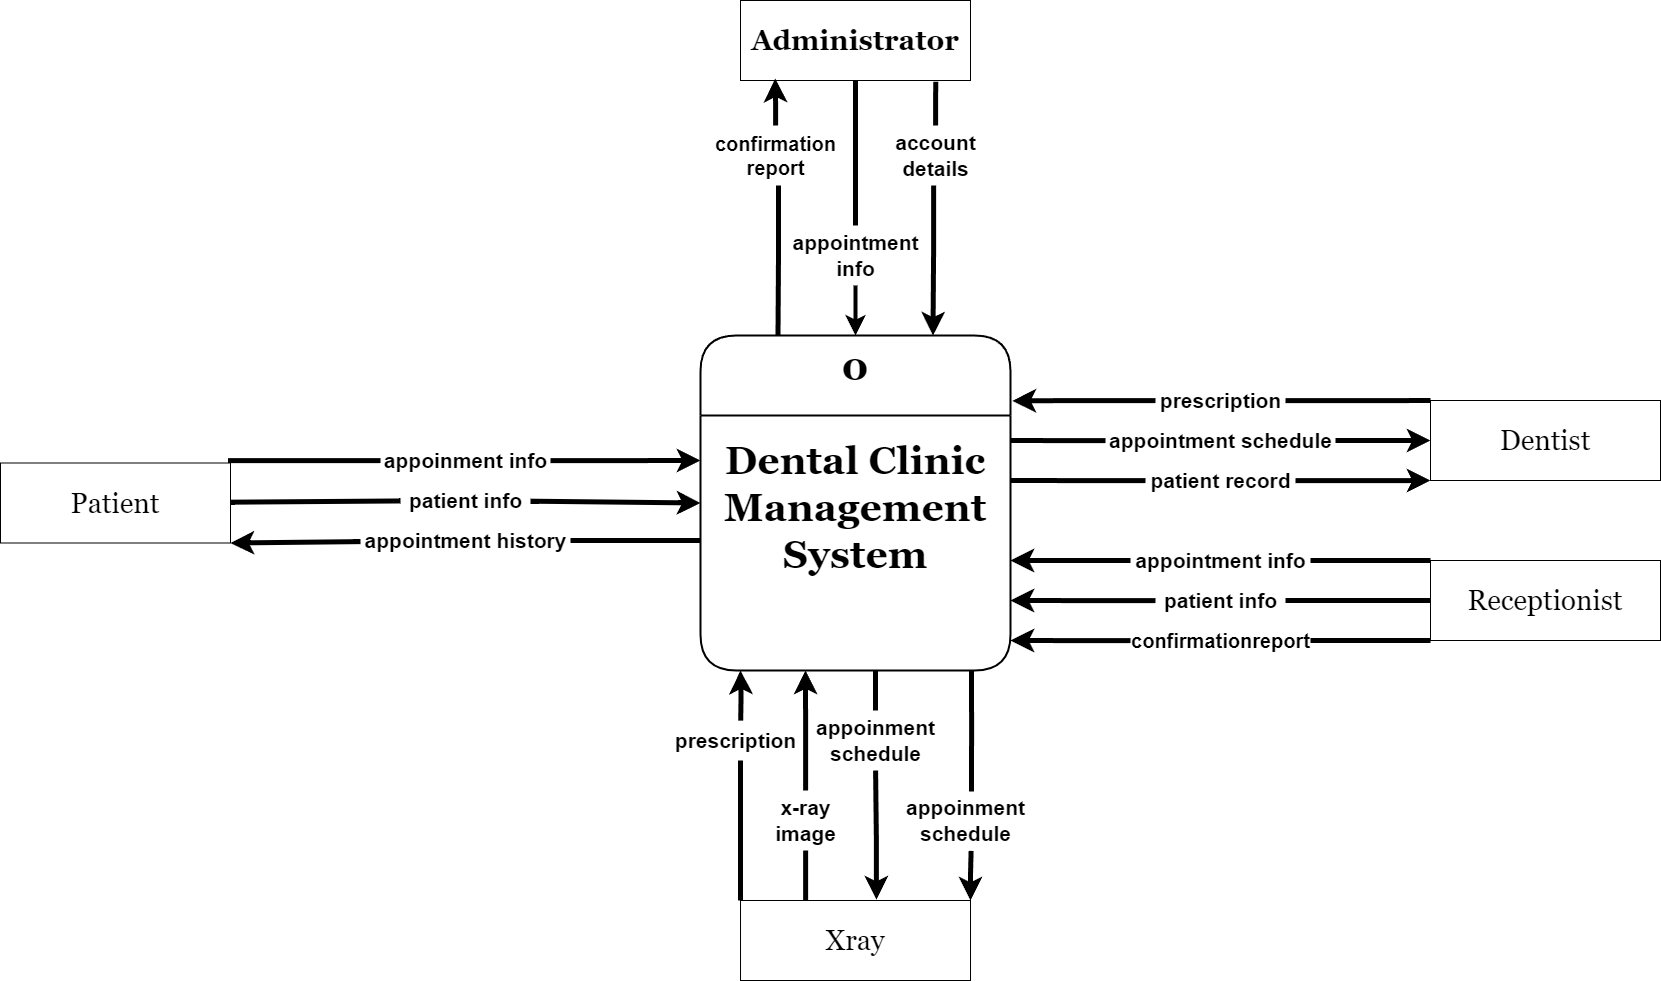

The diagram above was exported from draw.io. Its source (the exported page's mxGraphModel, read from the mxfile embedded in the PNG):
<mxGraphModel dx="1708" dy="2593" grid="1" gridSize="10" guides="1" tooltips="1" connect="1" arrows="1" fold="1" page="1" pageScale="1" pageWidth="850" pageHeight="1100" background="#ffffff" math="0" shadow="0">
  <root>
    <mxCell id="0" />
    <mxCell id="1" parent="0" />
    <mxCell id="Bsj50UO87GULKba2y6Cf-62" style="edgeStyle=orthogonalEdgeStyle;rounded=0;orthogonalLoop=1;jettySize=auto;html=1;fontSize=12;startSize=8;endSize=8;entryX=0.54;entryY=0.003;entryDx=0;entryDy=0;entryPerimeter=0;strokeWidth=5;endArrow=none;endFill=0;startArrow=classic;startFill=1;" edge="1" parent="1" target="Bsj50UO87GULKba2y6Cf-59">
      <mxGeometry relative="1" as="geometry">
        <mxPoint x="470" y="580" as="sourcePoint" />
      </mxGeometry>
    </mxCell>
    <mxCell id="hfHN6D2mF1iG0yMVnGWX-2" value="0&#10;&#10;Dental Clinic&#10;Management&#10;System" style="swimlane;fontStyle=1;childLayout=stackLayout;horizontal=1;startSize=80;fillColor=#ffffff;horizontalStack=0;resizeParent=1;resizeParentMax=0;resizeLast=0;collapsible=0;marginBottom=0;swimlaneFillColor=#ffffff;rounded=1;fontSize=39;fontFamily=Georgia;verticalAlign=top;strokeWidth=2;" parent="1" vertex="1">
      <mxGeometry x="430" y="245" width="310" height="335" as="geometry" />
    </mxCell>
    <mxCell id="hfHN6D2mF1iG0yMVnGWX-3" value="&lt;font style=&quot;font-size: 28px;&quot;&gt;Administrator&lt;/font&gt;" style="html=1;dashed=0;whiteSpace=wrap;rounded=0;fontSize=19;fontFamily=Georgia;fontStyle=1" parent="1" vertex="1">
      <mxGeometry x="470" y="-90" width="230" height="80" as="geometry" />
    </mxCell>
    <mxCell id="y_QdQkSx3A7HoJusCJNv-22" value="&lt;span style=&quot;font-size: 19px;&quot;&gt;&lt;br&gt;&lt;/span&gt;" style="text;html=1;align=center;verticalAlign=middle;resizable=0;points=[];autosize=1;strokeColor=none;fillColor=none;" parent="1" vertex="1">
      <mxGeometry x="510" y="410" width="20" height="40" as="geometry" />
    </mxCell>
    <mxCell id="Bsj50UO87GULKba2y6Cf-21" style="edgeStyle=orthogonalEdgeStyle;rounded=0;orthogonalLoop=1;jettySize=auto;html=1;entryX=0.75;entryY=0;entryDx=0;entryDy=0;fontSize=12;startSize=8;endSize=8;strokeWidth=5;" edge="1" parent="1" source="Bsj50UO87GULKba2y6Cf-3" target="hfHN6D2mF1iG0yMVnGWX-2">
      <mxGeometry relative="1" as="geometry">
        <Array as="points">
          <mxPoint x="663" y="163" />
          <mxPoint x="663" y="163" />
        </Array>
      </mxGeometry>
    </mxCell>
    <mxCell id="Bsj50UO87GULKba2y6Cf-3" value="&lt;font style=&quot;font-size: 21px;&quot;&gt;account&lt;br style=&quot;font-size: 21px;&quot;&gt;details&lt;/font&gt;" style="text;html=1;align=center;verticalAlign=middle;resizable=0;points=[];autosize=1;strokeColor=none;fillColor=none;fontSize=21;fontStyle=1" vertex="1" parent="1">
      <mxGeometry x="615" y="35" width="100" height="60" as="geometry" />
    </mxCell>
    <mxCell id="Bsj50UO87GULKba2y6Cf-19" style="edgeStyle=orthogonalEdgeStyle;rounded=0;orthogonalLoop=1;jettySize=auto;html=1;entryX=0.5;entryY=0;entryDx=0;entryDy=0;fontSize=12;startSize=8;endSize=8;strokeWidth=4;" edge="1" parent="1" source="Bsj50UO87GULKba2y6Cf-15" target="hfHN6D2mF1iG0yMVnGWX-2">
      <mxGeometry relative="1" as="geometry" />
    </mxCell>
    <mxCell id="Bsj50UO87GULKba2y6Cf-20" style="edgeStyle=orthogonalEdgeStyle;rounded=0;orthogonalLoop=1;jettySize=auto;html=1;entryX=0.5;entryY=1;entryDx=0;entryDy=0;fontSize=12;startSize=8;endSize=8;strokeWidth=5;endArrow=none;endFill=0;" edge="1" parent="1" source="Bsj50UO87GULKba2y6Cf-15" target="hfHN6D2mF1iG0yMVnGWX-3">
      <mxGeometry relative="1" as="geometry" />
    </mxCell>
    <mxCell id="Bsj50UO87GULKba2y6Cf-15" value="&lt;font style=&quot;font-size: 21px;&quot;&gt;appointment&lt;br style=&quot;font-size: 21px;&quot;&gt;info&lt;/font&gt;" style="text;html=1;align=center;verticalAlign=middle;resizable=0;points=[];autosize=1;strokeColor=none;fillColor=none;fontSize=21;fontStyle=1" vertex="1" parent="1">
      <mxGeometry x="515.01" y="135" width="140" height="60" as="geometry" />
    </mxCell>
    <mxCell id="Bsj50UO87GULKba2y6Cf-23" style="edgeStyle=orthogonalEdgeStyle;rounded=0;orthogonalLoop=1;jettySize=auto;html=1;entryX=0.151;entryY=0.976;entryDx=0;entryDy=0;fontSize=12;startSize=8;endSize=8;endArrow=classic;endFill=1;strokeWidth=5;entryPerimeter=0;" edge="1" parent="1" source="Bsj50UO87GULKba2y6Cf-17" target="hfHN6D2mF1iG0yMVnGWX-3">
      <mxGeometry relative="1" as="geometry" />
    </mxCell>
    <mxCell id="Bsj50UO87GULKba2y6Cf-24" style="edgeStyle=orthogonalEdgeStyle;rounded=0;orthogonalLoop=1;jettySize=auto;html=1;entryX=0.25;entryY=0;entryDx=0;entryDy=0;fontSize=12;startSize=8;endSize=8;strokeWidth=5;endArrow=none;endFill=0;" edge="1" parent="1" source="Bsj50UO87GULKba2y6Cf-17" target="hfHN6D2mF1iG0yMVnGWX-2">
      <mxGeometry relative="1" as="geometry">
        <Array as="points">
          <mxPoint x="508" y="165" />
          <mxPoint x="507" y="165" />
        </Array>
      </mxGeometry>
    </mxCell>
    <mxCell id="Bsj50UO87GULKba2y6Cf-17" value="&lt;span style=&quot;font-size: 20px;&quot;&gt;confirmation&lt;br style=&quot;font-size: 20px;&quot;&gt;report&lt;/span&gt;" style="text;html=1;align=center;verticalAlign=middle;resizable=0;points=[];autosize=1;strokeColor=none;fillColor=none;fontSize=20;fontStyle=1" vertex="1" parent="1">
      <mxGeometry x="440" y="35" width="130" height="60" as="geometry" />
    </mxCell>
    <mxCell id="Bsj50UO87GULKba2y6Cf-22" style="edgeStyle=orthogonalEdgeStyle;rounded=0;orthogonalLoop=1;jettySize=auto;html=1;entryX=0.849;entryY=1.016;entryDx=0;entryDy=0;fontSize=12;startSize=8;endSize=8;endArrow=none;endFill=0;strokeWidth=5;entryPerimeter=0;" edge="1" parent="1" source="Bsj50UO87GULKba2y6Cf-3" target="hfHN6D2mF1iG0yMVnGWX-3">
      <mxGeometry relative="1" as="geometry" />
    </mxCell>
    <mxCell id="Bsj50UO87GULKba2y6Cf-25" value="&lt;font style=&quot;font-size: 28px;&quot;&gt;Receptionist&lt;/font&gt;" style="html=1;dashed=0;whiteSpace=wrap;rounded=0;fontSize=19;fontFamily=Georgia;" vertex="1" parent="1">
      <mxGeometry x="1160" y="470" width="230" height="80" as="geometry" />
    </mxCell>
    <mxCell id="Bsj50UO87GULKba2y6Cf-75" style="edgeStyle=orthogonalEdgeStyle;rounded=0;orthogonalLoop=1;jettySize=auto;html=1;exitX=1;exitY=0;exitDx=0;exitDy=0;fontSize=12;startSize=8;endSize=8;strokeWidth=5;endArrow=none;endFill=0;" edge="1" parent="1" source="Bsj50UO87GULKba2y6Cf-26" target="Bsj50UO87GULKba2y6Cf-74">
      <mxGeometry relative="1" as="geometry">
        <Array as="points">
          <mxPoint x="-40" y="370" />
        </Array>
      </mxGeometry>
    </mxCell>
    <mxCell id="Bsj50UO87GULKba2y6Cf-79" style="edgeStyle=none;curved=1;rounded=0;orthogonalLoop=1;jettySize=auto;html=1;fontSize=12;startSize=8;endSize=8;endArrow=none;endFill=0;strokeWidth=5;" edge="1" parent="1" source="Bsj50UO87GULKba2y6Cf-26" target="Bsj50UO87GULKba2y6Cf-78">
      <mxGeometry relative="1" as="geometry" />
    </mxCell>
    <mxCell id="Bsj50UO87GULKba2y6Cf-83" style="edgeStyle=none;curved=1;rounded=0;orthogonalLoop=1;jettySize=auto;html=1;exitX=1;exitY=1;exitDx=0;exitDy=0;fontSize=12;startSize=8;endSize=8;endArrow=none;endFill=0;startArrow=classic;startFill=1;strokeWidth=5;" edge="1" parent="1" source="Bsj50UO87GULKba2y6Cf-26" target="Bsj50UO87GULKba2y6Cf-82">
      <mxGeometry relative="1" as="geometry" />
    </mxCell>
    <mxCell id="Bsj50UO87GULKba2y6Cf-26" value="Patient" style="html=1;dashed=0;whiteSpace=wrap;rounded=0;fontSize=28;fontFamily=Georgia;" vertex="1" parent="1">
      <mxGeometry x="-270" y="372.5" width="230" height="80" as="geometry" />
    </mxCell>
    <mxCell id="Bsj50UO87GULKba2y6Cf-27" value="&lt;font style=&quot;font-size: 28px;&quot;&gt;Dentist&lt;/font&gt;" style="html=1;dashed=0;whiteSpace=wrap;rounded=0;fontSize=19;fontFamily=Georgia;" vertex="1" parent="1">
      <mxGeometry x="1160" y="310" width="230" height="80" as="geometry" />
    </mxCell>
    <mxCell id="Bsj50UO87GULKba2y6Cf-66" style="edgeStyle=orthogonalEdgeStyle;rounded=0;orthogonalLoop=1;jettySize=auto;html=1;fontSize=12;startSize=8;endSize=8;exitX=0.283;exitY=0.002;exitDx=0;exitDy=0;exitPerimeter=0;strokeWidth=5;endArrow=none;endFill=0;" edge="1" parent="1" source="Bsj50UO87GULKba2y6Cf-28" target="Bsj50UO87GULKba2y6Cf-63">
      <mxGeometry relative="1" as="geometry" />
    </mxCell>
    <mxCell id="Bsj50UO87GULKba2y6Cf-69" style="edgeStyle=orthogonalEdgeStyle;rounded=0;orthogonalLoop=1;jettySize=auto;html=1;fontSize=12;startSize=8;endSize=8;exitX=0.591;exitY=-0.011;exitDx=0;exitDy=0;exitPerimeter=0;strokeWidth=5;endArrow=none;endFill=0;startArrow=classic;startFill=1;" edge="1" parent="1" source="Bsj50UO87GULKba2y6Cf-28" target="Bsj50UO87GULKba2y6Cf-68">
      <mxGeometry relative="1" as="geometry" />
    </mxCell>
    <mxCell id="Bsj50UO87GULKba2y6Cf-28" value="&lt;font style=&quot;font-size: 28px;&quot;&gt;Xray&lt;/font&gt;" style="html=1;dashed=0;whiteSpace=wrap;rounded=0;fontSize=19;fontFamily=Georgia;" vertex="1" parent="1">
      <mxGeometry x="470.01" y="810" width="230" height="80" as="geometry" />
    </mxCell>
    <mxCell id="Bsj50UO87GULKba2y6Cf-37" style="edgeStyle=orthogonalEdgeStyle;rounded=0;orthogonalLoop=1;jettySize=auto;html=1;entryX=0;entryY=0;entryDx=0;entryDy=0;fontSize=12;startSize=8;endSize=8;strokeWidth=5;endArrow=none;endFill=0;" edge="1" parent="1" source="Bsj50UO87GULKba2y6Cf-36" target="Bsj50UO87GULKba2y6Cf-27">
      <mxGeometry relative="1" as="geometry">
        <Array as="points">
          <mxPoint x="1130" y="310" />
          <mxPoint x="1130" y="310" />
        </Array>
      </mxGeometry>
    </mxCell>
    <mxCell id="Bsj50UO87GULKba2y6Cf-36" value="&lt;font style=&quot;font-size: 21px;&quot;&gt;prescription&lt;/font&gt;" style="text;html=1;align=center;verticalAlign=middle;resizable=0;points=[];autosize=1;strokeColor=none;fillColor=none;fontSize=21;fontStyle=1" vertex="1" parent="1">
      <mxGeometry x="885" y="290" width="130" height="40" as="geometry" />
    </mxCell>
    <mxCell id="Bsj50UO87GULKba2y6Cf-39" style="edgeStyle=orthogonalEdgeStyle;rounded=0;orthogonalLoop=1;jettySize=auto;html=1;entryX=1.006;entryY=0.195;entryDx=0;entryDy=0;fontSize=12;startSize=8;endSize=8;strokeWidth=5;entryPerimeter=0;" edge="1" parent="1" source="Bsj50UO87GULKba2y6Cf-36" target="hfHN6D2mF1iG0yMVnGWX-2">
      <mxGeometry relative="1" as="geometry" />
    </mxCell>
    <mxCell id="Bsj50UO87GULKba2y6Cf-41" style="edgeStyle=orthogonalEdgeStyle;rounded=0;orthogonalLoop=1;jettySize=auto;html=1;entryX=0;entryY=0.5;entryDx=0;entryDy=0;fontSize=12;startSize=8;endSize=8;strokeWidth=5;endArrow=classic;endFill=1;" edge="1" parent="1" source="Bsj50UO87GULKba2y6Cf-40" target="Bsj50UO87GULKba2y6Cf-27">
      <mxGeometry relative="1" as="geometry" />
    </mxCell>
    <mxCell id="Bsj50UO87GULKba2y6Cf-42" style="edgeStyle=orthogonalEdgeStyle;rounded=0;orthogonalLoop=1;jettySize=auto;html=1;fontSize=12;startSize=8;endSize=8;strokeWidth=5;endArrow=none;endFill=0;" edge="1" parent="1" source="Bsj50UO87GULKba2y6Cf-40">
      <mxGeometry relative="1" as="geometry">
        <mxPoint x="740" y="350" as="targetPoint" />
      </mxGeometry>
    </mxCell>
    <mxCell id="Bsj50UO87GULKba2y6Cf-40" value="&lt;font style=&quot;font-size: 21px;&quot;&gt;appointment schedule&lt;/font&gt;" style="text;html=1;align=center;verticalAlign=middle;resizable=0;points=[];autosize=1;strokeColor=none;fillColor=none;fontSize=21;fontStyle=1" vertex="1" parent="1">
      <mxGeometry x="835" y="330" width="230" height="40" as="geometry" />
    </mxCell>
    <mxCell id="Bsj50UO87GULKba2y6Cf-45" style="edgeStyle=orthogonalEdgeStyle;rounded=0;orthogonalLoop=1;jettySize=auto;html=1;fontSize=12;startSize=8;endSize=8;endArrow=none;endFill=0;strokeWidth=5;" edge="1" parent="1" source="Bsj50UO87GULKba2y6Cf-44">
      <mxGeometry relative="1" as="geometry">
        <mxPoint x="740" y="390" as="targetPoint" />
      </mxGeometry>
    </mxCell>
    <mxCell id="Bsj50UO87GULKba2y6Cf-46" style="edgeStyle=orthogonalEdgeStyle;rounded=0;orthogonalLoop=1;jettySize=auto;html=1;entryX=0;entryY=1;entryDx=0;entryDy=0;fontSize=12;startSize=8;endSize=8;strokeWidth=5;" edge="1" parent="1" source="Bsj50UO87GULKba2y6Cf-44" target="Bsj50UO87GULKba2y6Cf-27">
      <mxGeometry relative="1" as="geometry">
        <Array as="points">
          <mxPoint x="1130" y="390" />
          <mxPoint x="1130" y="390" />
        </Array>
      </mxGeometry>
    </mxCell>
    <mxCell id="Bsj50UO87GULKba2y6Cf-44" value="patient record" style="text;html=1;align=center;verticalAlign=middle;resizable=0;points=[];autosize=1;strokeColor=none;fillColor=none;fontSize=21;fontStyle=1" vertex="1" parent="1">
      <mxGeometry x="875" y="370" width="150" height="40" as="geometry" />
    </mxCell>
    <mxCell id="Bsj50UO87GULKba2y6Cf-49" style="edgeStyle=none;curved=1;rounded=0;orthogonalLoop=1;jettySize=auto;html=1;entryX=0;entryY=0;entryDx=0;entryDy=0;fontSize=12;startSize=8;endSize=8;endArrow=none;endFill=0;strokeWidth=5;" edge="1" parent="1" source="Bsj50UO87GULKba2y6Cf-48" target="Bsj50UO87GULKba2y6Cf-25">
      <mxGeometry relative="1" as="geometry" />
    </mxCell>
    <mxCell id="Bsj50UO87GULKba2y6Cf-50" style="edgeStyle=none;curved=1;rounded=0;orthogonalLoop=1;jettySize=auto;html=1;fontSize=12;startSize=8;endSize=8;shadow=0;strokeWidth=5;" edge="1" parent="1" source="Bsj50UO87GULKba2y6Cf-48">
      <mxGeometry relative="1" as="geometry">
        <mxPoint x="740" y="470" as="targetPoint" />
      </mxGeometry>
    </mxCell>
    <mxCell id="Bsj50UO87GULKba2y6Cf-48" value="appointment info" style="text;html=1;align=center;verticalAlign=middle;resizable=0;points=[];autosize=1;strokeColor=none;fillColor=none;fontSize=21;fontStyle=1" vertex="1" parent="1">
      <mxGeometry x="860" y="450" width="180" height="40" as="geometry" />
    </mxCell>
    <mxCell id="Bsj50UO87GULKba2y6Cf-52" style="edgeStyle=none;curved=1;rounded=0;orthogonalLoop=1;jettySize=auto;html=1;entryX=0;entryY=0.5;entryDx=0;entryDy=0;fontSize=12;startSize=8;endSize=8;strokeWidth=5;endArrow=none;endFill=0;" edge="1" parent="1" source="Bsj50UO87GULKba2y6Cf-51" target="Bsj50UO87GULKba2y6Cf-25">
      <mxGeometry relative="1" as="geometry" />
    </mxCell>
    <mxCell id="Bsj50UO87GULKba2y6Cf-53" style="edgeStyle=orthogonalEdgeStyle;rounded=0;orthogonalLoop=1;jettySize=auto;html=1;fontSize=12;startSize=8;endSize=8;strokeWidth=5;" edge="1" parent="1" source="Bsj50UO87GULKba2y6Cf-51">
      <mxGeometry relative="1" as="geometry">
        <mxPoint x="740" y="510" as="targetPoint" />
      </mxGeometry>
    </mxCell>
    <mxCell id="Bsj50UO87GULKba2y6Cf-51" value="patient info" style="text;html=1;align=center;verticalAlign=middle;resizable=0;points=[];autosize=1;strokeColor=none;fillColor=none;fontSize=21;fontStyle=1" vertex="1" parent="1">
      <mxGeometry x="885" y="490" width="130" height="40" as="geometry" />
    </mxCell>
    <mxCell id="Bsj50UO87GULKba2y6Cf-56" style="edgeStyle=none;curved=1;rounded=0;orthogonalLoop=1;jettySize=auto;html=1;entryX=0;entryY=1;entryDx=0;entryDy=0;fontSize=12;startSize=8;endSize=8;endArrow=none;endFill=0;strokeWidth=5;" edge="1" parent="1" source="Bsj50UO87GULKba2y6Cf-55" target="Bsj50UO87GULKba2y6Cf-25">
      <mxGeometry relative="1" as="geometry" />
    </mxCell>
    <mxCell id="Bsj50UO87GULKba2y6Cf-57" style="edgeStyle=orthogonalEdgeStyle;rounded=0;orthogonalLoop=1;jettySize=auto;html=1;fontSize=12;startSize=8;endSize=8;strokeWidth=5;" edge="1" parent="1" source="Bsj50UO87GULKba2y6Cf-55">
      <mxGeometry relative="1" as="geometry">
        <mxPoint x="740" y="550" as="targetPoint" />
      </mxGeometry>
    </mxCell>
    <mxCell id="Bsj50UO87GULKba2y6Cf-55" value="&lt;span style=&quot;font-size: 20px;&quot;&gt;confirmation&lt;/span&gt;&lt;span style=&quot;font-size: 20px;&quot;&gt;report&lt;/span&gt;" style="text;html=1;align=center;verticalAlign=middle;resizable=0;points=[];autosize=1;strokeColor=none;fillColor=none;fontSize=21;fontStyle=1" vertex="1" parent="1">
      <mxGeometry x="860" y="530" width="180" height="40" as="geometry" />
    </mxCell>
    <mxCell id="Bsj50UO87GULKba2y6Cf-60" style="edgeStyle=orthogonalEdgeStyle;rounded=0;orthogonalLoop=1;jettySize=auto;html=1;entryX=0;entryY=0;entryDx=0;entryDy=0;fontSize=12;startSize=8;endSize=8;endArrow=none;endFill=0;strokeWidth=5;" edge="1" parent="1" source="Bsj50UO87GULKba2y6Cf-59" target="Bsj50UO87GULKba2y6Cf-28">
      <mxGeometry relative="1" as="geometry">
        <Array as="points">
          <mxPoint x="470" y="760" />
          <mxPoint x="470" y="760" />
        </Array>
      </mxGeometry>
    </mxCell>
    <mxCell id="Bsj50UO87GULKba2y6Cf-59" value="&lt;font style=&quot;font-size: 21px;&quot;&gt;prescription&lt;/font&gt;" style="text;html=1;align=center;verticalAlign=middle;resizable=0;points=[];autosize=1;strokeColor=none;fillColor=none;fontSize=21;fontStyle=1" vertex="1" parent="1">
      <mxGeometry x="400" y="630" width="130" height="40" as="geometry" />
    </mxCell>
    <mxCell id="Bsj50UO87GULKba2y6Cf-67" style="edgeStyle=orthogonalEdgeStyle;rounded=0;orthogonalLoop=1;jettySize=auto;html=1;fontSize=12;startSize=8;endSize=8;strokeWidth=5;" edge="1" parent="1" source="Bsj50UO87GULKba2y6Cf-63">
      <mxGeometry relative="1" as="geometry">
        <mxPoint x="535.01" y="580" as="targetPoint" />
      </mxGeometry>
    </mxCell>
    <mxCell id="Bsj50UO87GULKba2y6Cf-63" value="x-ray&lt;br&gt;image" style="text;html=1;align=center;verticalAlign=middle;resizable=0;points=[];autosize=1;strokeColor=none;fillColor=none;fontSize=21;fontStyle=1" vertex="1" parent="1">
      <mxGeometry x="495.01" y="700" width="80" height="60" as="geometry" />
    </mxCell>
    <mxCell id="Bsj50UO87GULKba2y6Cf-70" style="edgeStyle=none;curved=1;rounded=0;orthogonalLoop=1;jettySize=auto;html=1;fontSize=12;startSize=8;endSize=8;strokeWidth=5;endArrow=none;endFill=0;" edge="1" parent="1" source="Bsj50UO87GULKba2y6Cf-68">
      <mxGeometry relative="1" as="geometry">
        <mxPoint x="604.9999999999998" y="580" as="targetPoint" />
      </mxGeometry>
    </mxCell>
    <mxCell id="Bsj50UO87GULKba2y6Cf-68" value="&lt;font style=&quot;font-size: 21px;&quot;&gt;appoinment&lt;br&gt;schedule&lt;/font&gt;" style="text;html=1;align=center;verticalAlign=middle;resizable=0;points=[];autosize=1;strokeColor=none;fillColor=none;fontSize=21;fontStyle=1" vertex="1" parent="1">
      <mxGeometry x="540" y="620" width="130" height="60" as="geometry" />
    </mxCell>
    <mxCell id="Bsj50UO87GULKba2y6Cf-73" style="edgeStyle=orthogonalEdgeStyle;rounded=0;orthogonalLoop=1;jettySize=auto;html=1;fontSize=12;startSize=8;endSize=8;exitX=0.546;exitY=0.017;exitDx=0;exitDy=0;exitPerimeter=0;strokeWidth=5;endArrow=none;endFill=0;" edge="1" parent="1" source="Bsj50UO87GULKba2y6Cf-71">
      <mxGeometry relative="1" as="geometry">
        <mxPoint x="701" y="580" as="targetPoint" />
      </mxGeometry>
    </mxCell>
    <mxCell id="Bsj50UO87GULKba2y6Cf-71" value="&lt;font style=&quot;font-size: 21px;&quot;&gt;appoinment&lt;br&gt;schedule&lt;/font&gt;" style="text;html=1;align=center;verticalAlign=middle;resizable=0;points=[];autosize=1;strokeColor=none;fillColor=none;fontSize=21;fontStyle=1" vertex="1" parent="1">
      <mxGeometry x="630" y="700" width="130" height="60" as="geometry" />
    </mxCell>
    <mxCell id="Bsj50UO87GULKba2y6Cf-72" style="edgeStyle=orthogonalEdgeStyle;rounded=0;orthogonalLoop=1;jettySize=auto;html=1;exitX=1;exitY=0;exitDx=0;exitDy=0;fontSize=12;startSize=8;endSize=8;endArrow=none;endFill=0;startArrow=classic;startFill=1;strokeWidth=5;entryX=0.543;entryY=1.007;entryDx=0;entryDy=0;entryPerimeter=0;" edge="1" parent="1" source="Bsj50UO87GULKba2y6Cf-28" target="Bsj50UO87GULKba2y6Cf-71">
      <mxGeometry relative="1" as="geometry">
        <mxPoint x="700" y="760" as="targetPoint" />
        <Array as="points" />
      </mxGeometry>
    </mxCell>
    <mxCell id="Bsj50UO87GULKba2y6Cf-76" style="edgeStyle=orthogonalEdgeStyle;rounded=0;orthogonalLoop=1;jettySize=auto;html=1;fontSize=12;startSize=8;endSize=8;strokeWidth=5;" edge="1" parent="1" source="Bsj50UO87GULKba2y6Cf-74">
      <mxGeometry relative="1" as="geometry">
        <mxPoint x="430" y="370" as="targetPoint" />
      </mxGeometry>
    </mxCell>
    <mxCell id="Bsj50UO87GULKba2y6Cf-74" value="&lt;font style=&quot;font-size: 21px;&quot;&gt;appoinment info&lt;/font&gt;" style="text;html=1;align=center;verticalAlign=middle;resizable=0;points=[];autosize=1;strokeColor=none;fillColor=none;fontSize=21;fontStyle=1" vertex="1" parent="1">
      <mxGeometry x="110" y="350" width="170" height="40" as="geometry" />
    </mxCell>
    <mxCell id="Bsj50UO87GULKba2y6Cf-80" style="edgeStyle=none;curved=1;rounded=0;orthogonalLoop=1;jettySize=auto;html=1;entryX=0;entryY=0.5;entryDx=0;entryDy=0;fontSize=12;startSize=8;endSize=8;strokeWidth=5;" edge="1" parent="1" source="Bsj50UO87GULKba2y6Cf-78" target="hfHN6D2mF1iG0yMVnGWX-2">
      <mxGeometry relative="1" as="geometry" />
    </mxCell>
    <mxCell id="Bsj50UO87GULKba2y6Cf-78" value="patient info" style="text;html=1;align=center;verticalAlign=middle;resizable=0;points=[];autosize=1;strokeColor=none;fillColor=none;fontSize=21;fontStyle=1" vertex="1" parent="1">
      <mxGeometry x="130" y="390" width="130" height="40" as="geometry" />
    </mxCell>
    <mxCell id="Bsj50UO87GULKba2y6Cf-84" style="edgeStyle=none;curved=1;rounded=0;orthogonalLoop=1;jettySize=auto;html=1;fontSize=12;startSize=8;endSize=8;endArrow=none;endFill=0;startArrow=none;startFill=0;strokeWidth=5;" edge="1" parent="1" source="Bsj50UO87GULKba2y6Cf-82">
      <mxGeometry relative="1" as="geometry">
        <mxPoint x="430" y="450" as="targetPoint" />
      </mxGeometry>
    </mxCell>
    <mxCell id="Bsj50UO87GULKba2y6Cf-82" value="appointment history" style="text;html=1;align=center;verticalAlign=middle;resizable=0;points=[];autosize=1;strokeColor=none;fillColor=none;fontSize=21;fontStyle=1" vertex="1" parent="1">
      <mxGeometry x="90" y="430" width="210" height="40" as="geometry" />
    </mxCell>
  </root>
</mxGraphModel>